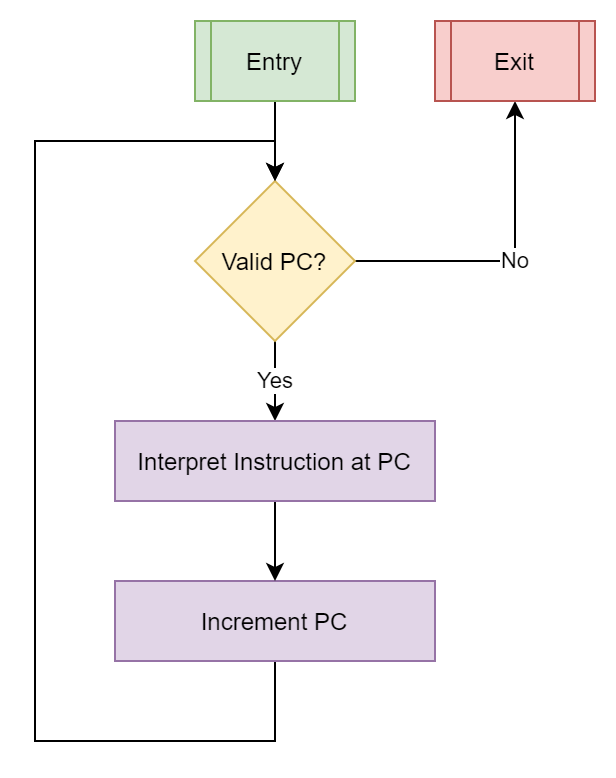

The diagram above was exported from draw.io. Its source (the exported page's mxGraphModel, read from the mxfile embedded in the PNG):
<mxGraphModel dx="1422" dy="822" grid="1" gridSize="10" guides="1" tooltips="1" connect="1" arrows="1" fold="1" page="1" pageScale="1" pageWidth="827" pageHeight="1169" math="0" shadow="0">
  <root>
    <mxCell id="0" />
    <mxCell id="1" parent="0" />
    <mxCell id="coIgZqXXq0_w5_-TDDHA-18" value="No" style="edgeStyle=orthogonalEdgeStyle;rounded=0;orthogonalLoop=1;jettySize=auto;html=1;exitX=1;exitY=0.5;exitDx=0;exitDy=0;entryX=0.5;entryY=1;entryDx=0;entryDy=0;" parent="1" source="coIgZqXXq0_w5_-TDDHA-1" target="coIgZqXXq0_w5_-TDDHA-16" edge="1">
      <mxGeometry relative="1" as="geometry" />
    </mxCell>
    <mxCell id="coIgZqXXq0_w5_-TDDHA-19" value="Yes" style="edgeStyle=orthogonalEdgeStyle;rounded=0;orthogonalLoop=1;jettySize=auto;html=1;exitX=0.5;exitY=1;exitDx=0;exitDy=0;entryX=0.5;entryY=0;entryDx=0;entryDy=0;" parent="1" source="coIgZqXXq0_w5_-TDDHA-1" edge="1">
      <mxGeometry relative="1" as="geometry">
        <mxPoint x="360" y="320" as="targetPoint" />
      </mxGeometry>
    </mxCell>
    <mxCell id="coIgZqXXq0_w5_-TDDHA-1" value="Valid PC?" style="rhombus;whiteSpace=wrap;html=1;fillColor=#fff2cc;strokeColor=#d6b656;" parent="1" vertex="1">
      <mxGeometry x="320" y="200" width="80" height="80" as="geometry" />
    </mxCell>
    <mxCell id="coIgZqXXq0_w5_-TDDHA-14" style="edgeStyle=orthogonalEdgeStyle;rounded=0;orthogonalLoop=1;jettySize=auto;html=1;exitX=0.5;exitY=1;exitDx=0;exitDy=0;entryX=0.5;entryY=0;entryDx=0;entryDy=0;" parent="1" source="coIgZqXXq0_w5_-TDDHA-9" target="coIgZqXXq0_w5_-TDDHA-1" edge="1">
      <mxGeometry relative="1" as="geometry">
        <Array as="points">
          <mxPoint x="360" y="480" />
          <mxPoint x="240" y="480" />
          <mxPoint x="240" y="180" />
          <mxPoint x="360" y="180" />
        </Array>
      </mxGeometry>
    </mxCell>
    <mxCell id="coIgZqXXq0_w5_-TDDHA-9" value="Increment PC" style="rounded=0;whiteSpace=wrap;html=1;fillColor=#e1d5e7;strokeColor=#9673a6;" parent="1" vertex="1">
      <mxGeometry x="280" y="400" width="160" height="40" as="geometry" />
    </mxCell>
    <mxCell id="coIgZqXXq0_w5_-TDDHA-17" style="edgeStyle=orthogonalEdgeStyle;rounded=0;orthogonalLoop=1;jettySize=auto;html=1;exitX=0.5;exitY=1;exitDx=0;exitDy=0;entryX=0.5;entryY=0;entryDx=0;entryDy=0;" parent="1" source="coIgZqXXq0_w5_-TDDHA-15" target="coIgZqXXq0_w5_-TDDHA-1" edge="1">
      <mxGeometry relative="1" as="geometry" />
    </mxCell>
    <mxCell id="coIgZqXXq0_w5_-TDDHA-15" value="Entry" style="shape=process;whiteSpace=wrap;html=1;backgroundOutline=1;fillColor=#d5e8d4;strokeColor=#82b366;" parent="1" vertex="1">
      <mxGeometry x="320" y="120" width="80" height="40" as="geometry" />
    </mxCell>
    <mxCell id="coIgZqXXq0_w5_-TDDHA-16" value="Exit" style="shape=process;whiteSpace=wrap;html=1;backgroundOutline=1;fillColor=#f8cecc;strokeColor=#b85450;" parent="1" vertex="1">
      <mxGeometry x="440" y="120" width="80" height="40" as="geometry" />
    </mxCell>
    <mxCell id="xYthbmrIos5CLQjDwFCV-2" style="edgeStyle=orthogonalEdgeStyle;rounded=0;orthogonalLoop=1;jettySize=auto;html=1;exitX=0.5;exitY=1;exitDx=0;exitDy=0;entryX=0.5;entryY=0;entryDx=0;entryDy=0;" parent="1" source="xYthbmrIos5CLQjDwFCV-1" target="coIgZqXXq0_w5_-TDDHA-9" edge="1">
      <mxGeometry relative="1" as="geometry" />
    </mxCell>
    <mxCell id="xYthbmrIos5CLQjDwFCV-1" value="Interpret Instruction at PC" style="rounded=0;whiteSpace=wrap;html=1;fillColor=#e1d5e7;strokeColor=#9673a6;" parent="1" vertex="1">
      <mxGeometry x="280" y="320" width="160" height="40" as="geometry" />
    </mxCell>
  </root>
</mxGraphModel>